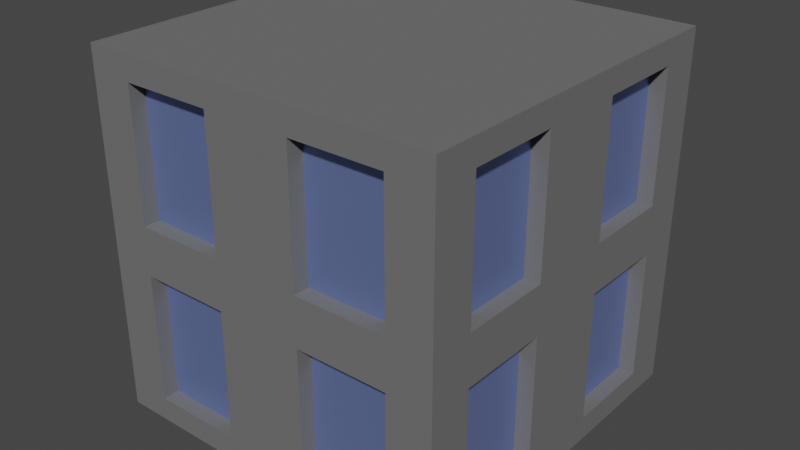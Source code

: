 # Source: ld49.blend  (saved by Blender 2.93.20; exported with 4.5.12 LTS)
import bpy
from mathutils import Matrix  # noqa: F401  (used for matrix-valued properties, if any)

bpy.ops.wm.read_factory_settings(use_empty=True)
scene = bpy.context.scene
scene.name = 'Scene'

# ---- collections
col_collection = bpy.data.collections.new('Collection'); scene.collection.children.link(col_collection)

# ---- materials (node trees are filled in below, after node groups)
mat_concrete = bpy.data.materials.new('concrete')
mat_concrete.alpha_threshold = 0.0
mat_concrete.use_transparent_shadow = False
mat_concrete.line_color = (0.0, 0.0, 0.0, 1.0)
mat_glass = bpy.data.materials.new('glass')
mat_glass.use_transparent_shadow = False

# ---- material node trees
mat_concrete.use_nodes = True; mat_concrete.node_tree.nodes.clear()
_N = mat_concrete.node_tree.nodes; _L = mat_concrete.node_tree.links
n0 = _N.new('ShaderNodeOutputMaterial'); n0.name = 'Material Output'; n0.location = (300, 300)
n1 = _N.new('ShaderNodeBsdfPrincipled'); n1.name = 'Principled BSDF'; n1.location = (10, 300)
n1.distribution = 'GGX'
n1.subsurface_method = 'BURLEY'
n1.inputs[0].default_value = (0.1574, 0.1574, 0.1574, 1.0)
n1.inputs[2].default_value = 1.0
n1.inputs[3].default_value = 1.45
n1.inputs[13].default_value = 0.0
n1.inputs[27].default_value = (0.0, 0.0, 0.0, 1.0)
n1.inputs[28].default_value = 1.0
_L.new(n1.outputs[0], n0.inputs[0])
n0.is_active_output = True
mat_glass.use_nodes = True; mat_glass.node_tree.nodes.clear()
_N = mat_glass.node_tree.nodes; _L = mat_glass.node_tree.links
n0 = _N.new('ShaderNodeBsdfPrincipled'); n0.name = 'Principled BSDF'; n0.location = (10, 300)
n0.distribution = 'GGX'
n0.subsurface_method = 'BURLEY'
n0.inputs[0].default_value = (0.2879, 0.3777, 0.8, 1.0)
n0.inputs[1].default_value = 0.75
n0.inputs[3].default_value = 1.45
n0.inputs[27].default_value = (0.0, 0.0, 0.0, 1.0)
n0.inputs[28].default_value = 1.0
n1 = _N.new('ShaderNodeOutputMaterial'); n1.name = 'Material Output'; n1.location = (300, 300)
_L.new(n0.outputs[0], n1.inputs[0])
n1.is_active_output = True

# ---- world
world_world = bpy.data.worlds.new('World'); scene.world = world_world
world_world.use_nodes = True; world_world.node_tree.nodes.clear()
_N = world_world.node_tree.nodes; _L = world_world.node_tree.links
n0 = _N.new('ShaderNodeOutputWorld'); n0.name = 'World Output'; n0.location = (300, 300)
n1 = _N.new('ShaderNodeBackground'); n1.name = 'Background'; n1.location = (10, 300)
n1.inputs[0].default_value = (0.05088, 0.05088, 0.05088, 1.0)
_L.new(n1.outputs[0], n0.inputs[0])
n0.is_active_output = True
world_world.color = (0.05088, 0.05088, 0.05088)
world_world.use_sun_shadow = False
world_world.sun_shadow_jitter_overblur = 0.0

# ---- meshes
me_cube = bpy.data.meshes.new('Cube')
me_cube.from_pydata([(1.0, 1.0, 1.0), (1.0, 1.0, -1.0), (1.0, -1.0, 1.0), (1.0, -1.0, -1.0), (-1.0, 1.0, 1.0), (-1.0, 1.0, -1.0), (-1.0, -1.0, 1.0), (-1.0, -1.0, -1.0), (-1.0, 0.0, -1.0), (0.0, 1.0, -1.0), (1.0, 1.0, 0.0), (-1.0, -1.0, 0.0), (1.0, -1.0, 0.0), (-1.0, 1.0, 0.0), (0.0, -1.0, 1.0), (1.0, 0.0, 1.0), (0.0, -1.0, -1.0), (-1.0, 0.0, 1.0), (0.0, 1.0, 1.0), (1.0, 0.0, -1.0), (0.0, 1.0, 0.0), (1.0, 0.0, 0.0), (0.0, 0.0, -1.0), (-1.0, 0.0, 0.0), (0.0, -1.0, 0.0), (0.0, 0.0, 1.0), (-0.2454, -1.0, 0.1363), (-0.2454, -1.0, 0.8637), (-0.7546, -1.0, 0.8637), (-0.7546, -1.0, 0.1363), (-1.0, 0.2454, 0.1363), (-1.0, 0.2454, 0.8637), (-1.0, 0.7546, 0.8637), (-1.0, 0.7546, 0.1363), (1.0, -0.2454, 0.1363), (1.0, -0.2454, 0.8637), (1.0, -0.7546, 0.8637), (1.0, -0.7546, 0.1363), (0.2454, 1.0, 0.1363), (0.2454, 1.0, 0.8637), (0.7546, 1.0, 0.8637), (0.7546, 1.0, 0.1363), (0.2454, 1.0, -0.8637), (0.2454, 1.0, -0.1363), (0.7546, 1.0, -0.1363), (0.7546, 1.0, -0.8637), (-0.7546, 1.0, -0.8637), (-0.7546, 1.0, -0.1363), (-0.2454, 1.0, -0.1363), (-0.2454, 1.0, -0.8637), (-0.7546, 1.0, 0.1363), (-0.7546, 1.0, 0.8637), (-0.2454, 1.0, 0.8637), (-0.2454, 1.0, 0.1363), (1.0, -0.2454, -0.8637), (1.0, -0.2454, -0.1363), (1.0, -0.7546, -0.1363), (1.0, -0.7546, -0.8637), (1.0, 0.7546, -0.8637), (1.0, 0.7546, -0.1363), (1.0, 0.2454, -0.1363), (1.0, 0.2454, -0.8637), (1.0, 0.7546, 0.1363), (1.0, 0.7546, 0.8637), (1.0, 0.2454, 0.8637), (1.0, 0.2454, 0.1363), (-1.0, 0.2454, -0.8637), (-1.0, 0.2454, -0.1363), (-1.0, 0.7546, -0.1363), (-1.0, 0.7546, -0.8637), (-1.0, -0.7546, -0.8637), (-1.0, -0.7546, -0.1363), (-1.0, -0.2454, -0.1363), (-1.0, -0.2454, -0.8637), (-1.0, -0.7546, 0.1363), (-1.0, -0.7546, 0.8637), (-1.0, -0.2454, 0.8637), (-1.0, -0.2454, 0.1363), (-0.2454, -1.0, -0.8637), (-0.2454, -1.0, -0.1363), (-0.7546, -1.0, -0.1363), (-0.7546, -1.0, -0.8637), (0.7546, -1.0, -0.8637), (0.7546, -1.0, -0.1363), (0.2454, -1.0, -0.1363), (0.2454, -1.0, -0.8637), (0.7546, -1.0, 0.1363), (0.7546, -1.0, 0.8637), (0.2454, -1.0, 0.8637), (0.2454, -1.0, 0.1363), (-0.2454, -0.9109, 0.8637), (-0.2454, -0.9109, 0.1363), (-0.7546, -0.9109, 0.1363), (-0.7546, -0.9109, 0.8637), (-0.9109, 0.2454, 0.8637), (-0.9109, 0.2454, 0.1363), (-0.9109, 0.7546, 0.1363), (-0.9109, 0.7546, 0.8637), (0.9109, -0.2454, 0.8637), (0.9109, -0.2454, 0.1363), (0.9109, -0.7546, 0.1363), (0.9109, -0.7546, 0.8637), (0.2454, 0.9109, 0.8637), (0.2454, 0.9109, 0.1363), (0.7546, 0.9109, 0.1363), (0.7546, 0.9109, 0.8637), (0.2454, 0.9109, -0.1363), (0.2454, 0.9109, -0.8637), (0.7546, 0.9109, -0.8637), (0.7546, 0.9109, -0.1363), (-0.7546, 0.9109, -0.1363), (-0.7546, 0.9109, -0.8637), (-0.2454, 0.9109, -0.8637), (-0.2454, 0.9109, -0.1363), (-0.7546, 0.9109, 0.8637), (-0.7546, 0.9109, 0.1363), (-0.2454, 0.9109, 0.1363), (-0.2454, 0.9109, 0.8637), (0.9109, -0.2454, -0.1363), (0.9109, -0.2454, -0.8637), (0.9109, -0.7546, -0.8637), (0.9109, -0.7546, -0.1363), (0.9109, 0.7546, -0.1363), (0.9109, 0.7546, -0.8637), (0.9109, 0.2454, -0.8637), (0.9109, 0.2454, -0.1363), (0.9109, 0.7546, 0.8637), (0.9109, 0.7546, 0.1363), (0.9109, 0.2454, 0.1363), (0.9109, 0.2454, 0.8637), (-0.9109, 0.2454, -0.1363), (-0.9109, 0.2454, -0.8637), (-0.9109, 0.7546, -0.8637), (-0.9109, 0.7546, -0.1363), (-0.9109, -0.7546, -0.8637), (-0.9109, -0.7546, -0.1363), (-0.9109, -0.2454, -0.8637), (-0.9109, -0.2454, -0.1363), (-0.9109, -0.7546, 0.1363), (-0.9109, -0.7546, 0.8637), (-0.9109, -0.2454, 0.1363), (-0.9109, -0.2454, 0.8637), (-0.2454, -0.9109, -0.1363), (-0.2454, -0.9109, -0.8637), (-0.7546, -0.9109, -0.8637), (-0.7546, -0.9109, -0.1363), (0.7546, -0.9109, -0.1363), (0.7546, -0.9109, -0.8637), (0.2454, -0.9109, -0.8637), (0.2454, -0.9109, -0.1363), (0.7546, -0.9109, 0.8637), (0.7546, -0.9109, 0.1363), (0.2454, -0.9109, 0.1363), (0.2454, -0.9109, 0.8637)], [], [(25, 17, 6, 14), (36, 37, 100, 101), (77, 74, 138, 140), (22, 19, 3, 16), (88, 89, 152, 153), (35, 36, 101, 98), (74, 75, 139, 138), (87, 88, 153, 150), (37, 34, 99, 100), (48, 49, 112, 113), (89, 86, 151, 152), (34, 35, 98, 99), (8, 22, 16, 7), (5, 9, 22, 8), (9, 1, 19, 22), (47, 48, 113, 110), (86, 87, 150, 151), (49, 46, 111, 112), (60, 61, 124, 125), (46, 47, 110, 111), (59, 60, 125, 122), (15, 25, 14, 2), (0, 18, 25, 15), (18, 4, 17, 25), (24, 14, 27, 26), (14, 6, 28, 27), (6, 11, 29, 28), (11, 24, 26, 29), (23, 17, 31, 30), (17, 4, 32, 31), (4, 13, 33, 32), (13, 23, 30, 33), (21, 15, 35, 34), (15, 2, 36, 35), (2, 12, 37, 36), (12, 21, 34, 37), (20, 18, 39, 38), (18, 0, 40, 39), (0, 10, 41, 40), (10, 20, 38, 41), (9, 20, 43, 42), (20, 10, 44, 43), (10, 1, 45, 44), (1, 9, 42, 45), (5, 13, 47, 46), (13, 20, 48, 47), (20, 9, 49, 48), (9, 5, 46, 49), (13, 4, 51, 50), (4, 18, 52, 51), (18, 20, 53, 52), (20, 13, 50, 53), (19, 21, 55, 54), (21, 12, 56, 55), (12, 3, 57, 56), (3, 19, 54, 57), (1, 10, 59, 58), (10, 21, 60, 59), (21, 19, 61, 60), (19, 1, 58, 61), (10, 0, 63, 62), (0, 15, 64, 63), (15, 21, 65, 64), (21, 10, 62, 65), (8, 23, 67, 66), (23, 13, 68, 67), (13, 5, 69, 68), (5, 8, 66, 69), (7, 11, 71, 70), (11, 23, 72, 71), (23, 8, 73, 72), (8, 7, 70, 73), (11, 6, 75, 74), (6, 17, 76, 75), (17, 23, 77, 76), (23, 11, 74, 77), (16, 24, 79, 78), (24, 11, 80, 79), (11, 7, 81, 80), (7, 16, 78, 81), (3, 12, 83, 82), (12, 24, 84, 83), (24, 16, 85, 84), (16, 3, 82, 85), (12, 2, 87, 86), (2, 14, 88, 87), (14, 24, 89, 88), (24, 12, 86, 89), (91, 90, 93, 92), (95, 94, 97, 96), (99, 98, 101, 100), (103, 102, 105, 104), (107, 106, 109, 108), (111, 110, 113, 112), (115, 114, 117, 116), (119, 118, 121, 120), (123, 122, 125, 124), (127, 126, 129, 128), (131, 130, 133, 132), (134, 135, 137, 136), (138, 139, 141, 140), (143, 142, 145, 144), (147, 146, 149, 148), (151, 150, 153, 152), (75, 76, 141, 139), (62, 63, 126, 127), (76, 77, 140, 141), (65, 62, 127, 128), (63, 64, 129, 126), (50, 51, 114, 115), (64, 65, 128, 129), (53, 50, 115, 116), (51, 52, 117, 114), (38, 39, 102, 103), (52, 53, 116, 117), (41, 38, 103, 104), (78, 79, 142, 143), (39, 40, 105, 102), (26, 27, 90, 91), (81, 78, 143, 144), (40, 41, 104, 105), (29, 26, 91, 92), (79, 80, 145, 142), (66, 67, 130, 131), (27, 28, 93, 90), (80, 81, 144, 145), (69, 66, 131, 132), (28, 29, 92, 93), (67, 68, 133, 130), (54, 55, 118, 119), (68, 69, 132, 133), (57, 54, 119, 120), (55, 56, 121, 118), (42, 43, 106, 107), (56, 57, 120, 121), (45, 42, 107, 108), (82, 83, 146, 147), (43, 44, 109, 106), (30, 31, 94, 95), (85, 82, 147, 148), (44, 45, 108, 109), (33, 30, 95, 96), (83, 84, 149, 146), (70, 71, 135, 134), (31, 32, 97, 94), (84, 85, 148, 149), (73, 70, 134, 136), (32, 33, 96, 97), (71, 72, 137, 135), (58, 59, 122, 123), (72, 73, 136, 137), (61, 58, 123, 124)])
me_cube.polygons.foreach_set('material_index', [0, 0, 0, 0, 0, 0, 0, 0, 0, 0, 0, 0, 0, 0, 0, 0, 0, 0, 0, 0, 0, 0, 0, 0, 0, 0, 0, 0, 0, 0, 0, 0, 0, 0, 0, 0, 0, 0, 0, 0, 0, 0, 0, 0, 0, 0, 0, 0, 0, 0, 0, 0, 0, 0, 0, 0, 0, 0, 0, 0, 0, 0, 0, 0, 0, 0, 0, 0, 0, 0, 0, 0, 0, 0, 0, 0, 0, 0, 0, 0, 0, 0, 0, 0, 0, 0, 0, 0, 1, 1, 1, 1, 1, 1, 1, 1, 1, 1, 1, 1, 1, 1, 1, 1, 0, 0, 0, 0, 0, 0, 0, 0, 0, 0, 0, 0, 0, 0, 0, 0, 0, 0, 0, 0, 0, 0, 0, 0, 0, 0, 0, 0, 0, 0, 0, 0, 0, 0, 0, 0, 0, 0, 0, 0, 0, 0, 0, 0, 0, 0, 0, 0])
_uv = me_cube.uv_layers.new(name='UVMap')
_uv.uv.foreach_set('vector', [0.75, 0.625, 0.875, 0.625, 0.875, 0.75, 0.75, 0.75, 0.608, 0.733, 0.517, 0.733, 0.517, 0.733, 0.608, 0.733, 0.517, 0.108, 0.517, 0.01703, 0.517, 0.01703, 0.517, 0.108, 0.25, 0.625, 0.375, 0.625, 0.375, 0.75, 0.25, 0.75, 0.608, 0.858, 0.517, 0.858, 0.517, 0.858, 0.608, 0.858, 0.608, 0.642, 0.608, 0.733, 0.608, 0.733, 0.608, 0.642, 0.517, 0.01703, 0.608, 0.01703, 0.608, 0.01703, 0.517, 0.01703, 0.608, 0.767, 0.608, 0.858, 0.608, 0.858, 0.608, 0.767, 0.517, 0.733, 0.517, 0.642, 0.517, 0.642, 0.517, 0.733, 0.483, 0.358, 0.392, 0.358, 0.392, 0.358, 0.483, 0.358, 0.517, 0.858, 0.517, 0.767, 0.517, 0.767, 0.517, 0.858, 0.517, 0.642, 0.608, 0.642, 0.608, 0.642, 0.517, 0.642, 0.125, 0.625, 0.25, 0.625, 0.25, 0.75, 0.125, 0.75, 0.125, 0.5, 0.25, 0.5, 0.25, 0.625, 0.125, 0.625, 0.25, 0.5, 0.375, 0.5, 0.375, 0.625, 0.25, 0.625, 0.483, 0.267, 0.483, 0.358, 0.483, 0.358, 0.483, 0.267, 0.517, 0.767, 0.608, 0.767, 0.608, 0.767, 0.517, 0.767, 0.392, 0.358, 0.392, 0.267, 0.392, 0.267, 0.392, 0.358, 0.483, 0.608, 0.392, 0.608, 0.392, 0.608, 0.483, 0.608, 0.392, 0.267, 0.483, 0.267, 0.483, 0.267, 0.392, 0.267, 0.483, 0.517, 0.483, 0.608, 0.483, 0.608, 0.483, 0.517, 0.625, 0.625, 0.75, 0.625, 0.75, 0.75, 0.625, 0.75, 0.625, 0.5, 0.75, 0.5, 0.75, 0.625, 0.625, 0.625, 0.75, 0.5, 0.875, 0.5, 0.875, 0.625, 0.75, 0.625, 0.5, 0.875, 0.625, 0.875, 0.608, 0.892, 0.517, 0.892, 0.625, 0.875, 0.625, 1.0, 0.608, 0.983, 0.608, 0.892, 0.625, 1.0, 0.5, 1.0, 0.517, 0.983, 0.608, 0.983, 0.5, 1.0, 0.5, 0.875, 0.517, 0.892, 0.517, 0.983, 0.5, 0.125, 0.625, 0.125, 0.608, 0.142, 0.517, 0.142, 0.625, 0.125, 0.625, 0.25, 0.608, 0.233, 0.608, 0.142, 0.625, 0.25, 0.5, 0.25, 0.517, 0.233, 0.608, 0.233, 0.5, 0.25, 0.5, 0.125, 0.517, 0.142, 0.517, 0.233, 0.5, 0.625, 0.625, 0.625, 0.608, 0.642, 0.517, 0.642, 0.625, 0.625, 0.625, 0.75, 0.608, 0.733, 0.608, 0.642, 0.625, 0.75, 0.5, 0.75, 0.517, 0.733, 0.608, 0.733, 0.5, 0.75, 0.5, 0.625, 0.517, 0.642, 0.517, 0.733, 0.5, 0.375, 0.625, 0.375, 0.608, 0.392, 0.517, 0.392, 0.625, 0.375, 0.625, 0.5, 0.608, 0.483, 0.608, 0.392, 0.625, 0.5, 0.5, 0.5, 0.517, 0.483, 0.608, 0.483, 0.5, 0.5, 0.5, 0.375, 0.517, 0.392, 0.517, 0.483, 0.375, 0.375, 0.5, 0.375, 0.483, 0.392, 0.392, 0.392, 0.5, 0.375, 0.5, 0.5, 0.483, 0.483, 0.483, 0.392, 0.5, 0.5, 0.375, 0.5, 0.392, 0.483, 0.483, 0.483, 0.375, 0.5, 0.375, 0.375, 0.392, 0.392, 0.392, 0.483, 0.375, 0.25, 0.5, 0.25, 0.483, 0.267, 0.392, 0.267, 0.5, 0.25, 0.5, 0.375, 0.483, 0.358, 0.483, 0.267, 0.5, 0.375, 0.375, 0.375, 0.392, 0.358, 0.483, 0.358, 0.375, 0.375, 0.375, 0.25, 0.392, 0.267, 0.392, 0.358, 0.5, 0.25, 0.625, 0.25, 0.608, 0.267, 0.517, 0.267, 0.625, 0.25, 0.625, 0.375, 0.608, 0.358, 0.608, 0.267, 0.625, 0.375, 0.5, 0.375, 0.517, 0.358, 0.608, 0.358, 0.5, 0.375, 0.5, 0.25, 0.517, 0.267, 0.517, 0.358, 0.375, 0.625, 0.5, 0.625, 0.483, 0.642, 0.392, 0.642, 0.5, 0.625, 0.5, 0.75, 0.483, 0.733, 0.483, 0.642, 0.5, 0.75, 0.375, 0.75, 0.392, 0.733, 0.483, 0.733, 0.375, 0.75, 0.375, 0.625, 0.392, 0.642, 0.392, 0.733, 0.375, 0.5, 0.5, 0.5, 0.483, 0.517, 0.392, 0.517, 0.5, 0.5, 0.5, 0.625, 0.483, 0.608, 0.483, 0.517, 0.5, 0.625, 0.375, 0.625, 0.392, 0.608, 0.483, 0.608, 0.375, 0.625, 0.375, 0.5, 0.392, 0.517, 0.392, 0.608, 0.5, 0.5, 0.625, 0.5, 0.608, 0.517, 0.517, 0.517, 0.625, 0.5, 0.625, 0.625, 0.608, 0.608, 0.608, 0.517, 0.625, 0.625, 0.5, 0.625, 0.517, 0.608, 0.608, 0.608, 0.5, 0.625, 0.5, 0.5, 0.517, 0.517, 0.517, 0.608, 0.375, 0.125, 0.5, 0.125, 0.483, 0.142, 0.392, 0.142, 0.5, 0.125, 0.5, 0.25, 0.483, 0.233, 0.483, 0.142, 0.5, 0.25, 0.375, 0.25, 0.392, 0.233, 0.483, 0.233, 0.375, 0.25, 0.375, 0.125, 0.392, 0.142, 0.392, 0.233, 0.375, 0.0, 0.5, 0.0, 0.483, 0.01703, 0.392, 0.01703, 0.5, 0.0, 0.5, 0.125, 0.483, 0.108, 0.483, 0.01703, 0.5, 0.125, 0.375, 0.125, 0.392, 0.108, 0.483, 0.108, 0.375, 0.125, 0.375, 0.0, 0.392, 0.01703, 0.392, 0.108, 0.5, 0.0, 0.625, 0.0, 0.608, 0.01703, 0.517, 0.01703, 0.625, 0.0, 0.625, 0.125, 0.608, 0.108, 0.608, 0.01703, 0.625, 0.125, 0.5, 0.125, 0.517, 0.108, 0.608, 0.108, 0.5, 0.125, 0.5, 0.0, 0.517, 0.01703, 0.517, 0.108, 0.375, 0.875, 0.5, 0.875, 0.483, 0.892, 0.392, 0.892, 0.5, 0.875, 0.5, 1.0, 0.483, 0.983, 0.483, 0.892, 0.5, 1.0, 0.375, 1.0, 0.392, 0.983, 0.483, 0.983, 0.375, 1.0, 0.375, 0.875, 0.392, 0.892, 0.392, 0.983, 0.375, 0.75, 0.5, 0.75, 0.483, 0.767, 0.392, 0.767, 0.5, 0.75, 0.5, 0.875, 0.483, 0.858, 0.483, 0.767, 0.5, 0.875, 0.375, 0.875, 0.392, 0.858, 0.483, 0.858, 0.375, 0.875, 0.375, 0.75, 0.392, 0.767, 0.392, 0.858, 0.5, 0.75, 0.625, 0.75, 0.608, 0.767, 0.517, 0.767, 0.625, 0.75, 0.625, 0.875, 0.608, 0.858, 0.608, 0.767, 0.625, 0.875, 0.5, 0.875, 0.517, 0.858, 0.608, 0.858, 0.5, 0.875, 0.5, 0.75, 0.517, 0.767, 0.517, 0.858, 0.517, 0.892, 0.608, 0.892, 0.608, 0.983, 0.517, 0.983, 0.517, 0.142, 0.608, 0.142, 0.608, 0.233, 0.517, 0.233, 0.517, 0.642, 0.608, 0.642, 0.608, 0.733, 0.517, 0.733, 0.517, 0.392, 0.608, 0.392, 0.608, 0.483, 0.517, 0.483, 0.392, 0.392, 0.483, 0.392, 0.483, 0.483, 0.392, 0.483, 0.392, 0.267, 0.483, 0.267, 0.483, 0.358, 0.392, 0.358, 0.517, 0.267, 0.608, 0.267, 0.608, 0.358, 0.517, 0.358, 0.392, 0.642, 0.483, 0.642, 0.483, 0.733, 0.392, 0.733, 0.392, 0.517, 0.483, 0.517, 0.483, 0.608, 0.392, 0.608, 0.517, 0.517, 0.608, 0.517, 0.608, 0.608, 0.517, 0.608, 0.392, 0.142, 0.483, 0.142, 0.483, 0.233, 0.392, 0.233, 0.392, 0.01703, 0.483, 0.01703, 0.483, 0.108, 0.392, 0.108, 0.517, 0.01703, 0.608, 0.01703, 0.608, 0.108, 0.517, 0.108, 0.392, 0.892, 0.483, 0.892, 0.483, 0.983, 0.392, 0.983, 0.392, 0.767, 0.483, 0.767, 0.483, 0.858, 0.392, 0.858, 0.517, 0.767, 0.608, 0.767, 0.608, 0.858, 0.517, 0.858, 0.608, 0.01703, 0.608, 0.108, 0.608, 0.108, 0.608, 0.01703, 0.517, 0.517, 0.608, 0.517, 0.608, 0.517, 0.517, 0.517, 0.608, 0.108, 0.517, 0.108, 0.517, 0.108, 0.608, 0.108, 0.517, 0.608, 0.517, 0.517, 0.517, 0.517, 0.517, 0.608, 0.608, 0.517, 0.608, 0.608, 0.608, 0.608, 0.608, 0.517, 0.517, 0.267, 0.608, 0.267, 0.608, 0.267, 0.517, 0.267, 0.608, 0.608, 0.517, 0.608, 0.517, 0.608, 0.608, 0.608, 0.517, 0.358, 0.517, 0.267, 0.517, 0.267, 0.517, 0.358, 0.608, 0.267, 0.608, 0.358, 0.608, 0.358, 0.608, 0.267, 0.517, 0.392, 0.608, 0.392, 0.608, 0.392, 0.517, 0.392, 0.608, 0.358, 0.517, 0.358, 0.517, 0.358, 0.608, 0.358, 0.517, 0.483, 0.517, 0.392, 0.517, 0.392, 0.517, 0.483, 0.392, 0.892, 0.483, 0.892, 0.483, 0.892, 0.392, 0.892, 0.608, 0.392, 0.608, 0.483, 0.608, 0.483, 0.608, 0.392, 0.517, 0.892, 0.608, 0.892, 0.608, 0.892, 0.517, 0.892, 0.392, 0.983, 0.392, 0.892, 0.392, 0.892, 0.392, 0.983, 0.608, 0.483, 0.517, 0.483, 0.517, 0.483, 0.608, 0.483, 0.517, 0.983, 0.517, 0.892, 0.517, 0.892, 0.517, 0.983, 0.483, 0.892, 0.483, 0.983, 0.483, 0.983, 0.483, 0.892, 0.392, 0.142, 0.483, 0.142, 0.483, 0.142, 0.392, 0.142, 0.608, 0.892, 0.608, 0.983, 0.608, 0.983, 0.608, 0.892, 0.483, 0.983, 0.392, 0.983, 0.392, 0.983, 0.483, 0.983, 0.392, 0.233, 0.392, 0.142, 0.392, 0.142, 0.392, 0.233, 0.608, 0.983, 0.517, 0.983, 0.517, 0.983, 0.608, 0.983, 0.483, 0.142, 0.483, 0.233, 0.483, 0.233, 0.483, 0.142, 0.392, 0.642, 0.483, 0.642, 0.483, 0.642, 0.392, 0.642, 0.483, 0.233, 0.392, 0.233, 0.392, 0.233, 0.483, 0.233, 0.392, 0.733, 0.392, 0.642, 0.392, 0.642, 0.392, 0.733, 0.483, 0.642, 0.483, 0.733, 0.483, 0.733, 0.483, 0.642, 0.392, 0.392, 0.483, 0.392, 0.483, 0.392, 0.392, 0.392, 0.483, 0.733, 0.392, 0.733, 0.392, 0.733, 0.483, 0.733, 0.392, 0.483, 0.392, 0.392, 0.392, 0.392, 0.392, 0.483, 0.392, 0.767, 0.483, 0.767, 0.483, 0.767, 0.392, 0.767, 0.483, 0.392, 0.483, 0.483, 0.483, 0.483, 0.483, 0.392, 0.517, 0.142, 0.608, 0.142, 0.608, 0.142, 0.517, 0.142, 0.392, 0.858, 0.392, 0.767, 0.392, 0.767, 0.392, 0.858, 0.483, 0.483, 0.392, 0.483, 0.392, 0.483, 0.483, 0.483, 0.517, 0.233, 0.517, 0.142, 0.517, 0.142, 0.517, 0.233, 0.483, 0.767, 0.483, 0.858, 0.483, 0.858, 0.483, 0.767, 0.392, 0.01703, 0.483, 0.01703, 0.483, 0.01703, 0.392, 0.01703, 0.608, 0.142, 0.608, 0.233, 0.608, 0.233, 0.608, 0.142, 0.483, 0.858, 0.392, 0.858, 0.392, 0.858, 0.483, 0.858, 0.392, 0.108, 0.392, 0.01703, 0.392, 0.01703, 0.392, 0.108, 0.608, 0.233, 0.517, 0.233, 0.517, 0.233, 0.608, 0.233, 0.483, 0.01703, 0.483, 0.108, 0.483, 0.108, 0.483, 0.01703, 0.392, 0.517, 0.483, 0.517, 0.483, 0.517, 0.392, 0.517, 0.483, 0.108, 0.392, 0.108, 0.392, 0.108, 0.483, 0.108, 0.392, 0.608, 0.392, 0.517, 0.392, 0.517, 0.392, 0.608])
me_cube.materials.append(mat_concrete)
me_cube.materials.append(mat_glass)
me_cube.use_remesh_preserve_volume = False
me_cube.use_remesh_preserve_attributes = False
me_cube.use_mirror_vertex_groups = False
me_cube.update()

# ---- objects
ob_cube = bpy.data.objects.new('Cube', me_cube)

# ---- transforms, parenting, visibility, modifiers, constraints
ob_cube.location = (0.0, 0.0, 0.0)
ob_cube.lock_rotations_4d = False
ob_cube.empty_display_type = 'ARROWS'
ob_cube.lineart.crease_threshold = 0.0

# ---- collection membership
col_collection.objects.link(ob_cube)

# ---- scene / render settings (as saved in the file)
scene.frame_start = 1; scene.frame_end = 250; scene.frame_set(1)
scene.render.engine = 'BLENDER_EEVEE_NEXT'
scene.cycles.use_denoising = False
scene.cycles.samples = 128
scene.cycles.sampling_pattern = 'TABULATED_SOBOL'
scene.cycles.use_adaptive_sampling = False
scene.cycles.use_light_tree = False
scene.view_settings.view_transform = 'Filmic'
bpy.context.view_layer.update()

# ---- added for rendering (the .blend has no active camera and no usable light): camera, sun
cam_auto = bpy.data.cameras.new('AutoCamera')
cam_auto.lens = 50.0
cam_auto.sensor_width = 36.0
cam_auto.clip_end = 1000.0
ob_auto_camera = bpy.data.objects.new('AutoCamera', cam_auto)
scene.collection.objects.link(ob_auto_camera)
ob_auto_camera.location = (3.20507, -3.84609, 2.56406)
ob_auto_camera.rotation_euler = (1.09748, -7.21219e-08, 0.694738)
scene.camera = ob_auto_camera
light_auto_sun = bpy.data.lights.new('AutoSun', 'SUN')
light_auto_sun.energy = 3.0
light_auto_sun.angle = 0.0523599
ob_auto_sun = bpy.data.objects.new('AutoSun', light_auto_sun)
scene.collection.objects.link(ob_auto_sun)
ob_auto_sun.rotation_euler = (0.872665, 0.174533, 0.523599)
bpy.context.view_layer.update()
